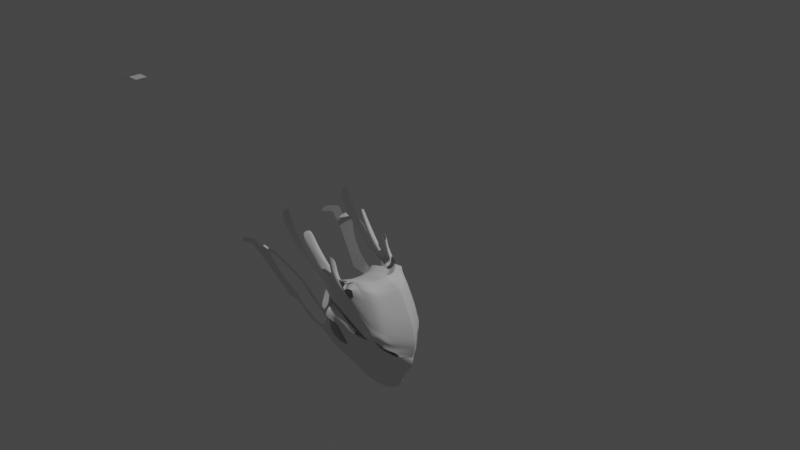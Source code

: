 # Source: untitled.blend  (saved by Blender 3.5.10; exported with 4.5.12 LTS)
import bpy
from mathutils import Matrix  # noqa: F401  (used for matrix-valued properties, if any)

bpy.ops.wm.read_factory_settings(use_empty=True)
scene = bpy.context.scene
scene.name = 'Scene'

# ---- collections
col_collection = bpy.data.collections.new('Collection'); scene.collection.children.link(col_collection)

# ---- world
world_world = bpy.data.worlds.new('World'); scene.world = world_world
world_world.use_nodes = True; world_world.node_tree.nodes.clear()
_N = world_world.node_tree.nodes; _L = world_world.node_tree.links
n0 = _N.new('ShaderNodeOutputWorld'); n0.name = 'World Output'; n0.location = (300, 300)
n1 = _N.new('ShaderNodeBackground'); n1.name = 'Background'; n1.location = (10, 300)
n1.inputs[0].default_value = (0.05088, 0.05088, 0.05088, 1.0)
_L.new(n1.outputs[0], n0.inputs[0])
n0.is_active_output = True
world_world.color = (0.05088, 0.05088, 0.05088)
world_world.use_sun_shadow = False
world_world.sun_shadow_jitter_overblur = 0.0

# ---- cameras
cam_camera = bpy.data.cameras.new('Camera')
cam_camera.clip_end = 100.0
cam_camera.ortho_scale = 7.314

# ---- lights
light_light = bpy.data.lights.new('Light', 'POINT')
light_light.transmission_factor = 0.0
light_light.energy = 1000.0
light_light.shadow_soft_size = 0.1
light_light.shadow_maximum_resolution = 0.006
light_light.use_absolute_resolution = True

# ---- meshes
me_plane = bpy.data.meshes.new('Plane')
me_plane.from_pydata([(-0.001659, 0.1057, -2.02), (0.02034, 0.1096, -1.885), (-0.09658, 0.2128, -1.926), (-0.0685, 0.2163, -1.825), (-0.2034, 0.308, -1.812), (-0.1467, 0.2973, -1.74), (-0.5749, 0.3411, -1.473), (-0.2097, 0.3225, -1.676), (-0.277, 0.3421, -1.701), (-0.2506, 0.3411, -1.61), (-0.3164, 0.3653, -1.657), (-0.2935, 0.3738, -1.555), (-0.349, 0.3904, -1.631), (-0.3237, 0.3909, -1.527), (-0.3975, 0.4165, -1.597), (-0.3624, 0.4106, -1.498), (-0.4378, 0.4349, -1.547), (-0.4258, 0.4349, -1.466), (-0.5003, 0.4502, -1.507), (-0.4628, 0.452, -1.443), (0.02982, 0.0, -2.005), (0.09356, 0.0, -1.888), (-0.5537, 0.4502, -1.472), (-0.5161, 0.452, -1.408), (-0.5975, 0.4502, -1.444), (-0.5816, 0.452, -1.373), (-0.6422, 0.4502, -1.426), (-0.6263, 0.452, -1.354), (-0.6846, 0.4503, -1.41), (-0.6708, 0.4519, -1.347), (-0.7291, 0.4505, -1.391), (-0.7194, 0.4517, -1.347), (-0.7782, 0.4506, -1.382), (-0.7695, 0.4516, -1.342), (-0.8332, 0.4506, -1.369), (-0.8244, 0.4516, -1.33), (-0.8921, 0.4503, -1.361), (-0.8781, 0.4519, -1.298), (-0.9615, 0.492, -1.227), (-0.9454, 0.5106, -1.157), (-1.016, 0.4846, -1.217), (-0.9956, 0.5079, -1.128), (-1.052, 0.4658, -1.218), (-1.024, 0.4978, -1.096), (-1.106, 0.4671, -1.211), (-1.083, 0.5074, -1.057), (-1.184, 0.4683, -1.204), (-1.147, 0.5187, -1.011), (-1.215, 0.4692, -1.2), (-1.174, 0.5234, -0.9908), (-1.256, 0.4796, -1.156), (-1.215, 0.5332, -0.9491), (-1.299, 0.4912, -1.106), (-1.254, 0.5421, -0.911), (-1.35, 0.505, -1.047), (-1.288, 0.5521, -0.8686), (-1.39, 0.5162, -0.9981), (-1.33, 0.5695, -0.7956), (-1.457, 0.5303, -0.9377), (-1.358, 0.5843, -0.7323), (-1.531, 0.5521, -0.8448), (-1.368, 0.5987, -0.6706), (-1.232, 0.4706, -1.194), (-1.189, 0.5271, -0.975), (-1.609, 0.5676, -0.7786), (-1.452, 0.6145, -0.6033), (0.08005, 0.124, -1.685), (-0.3492, 0.4162, -1.458), (-0.4142, 0.4349, -1.444), (-0.4502, 0.452, -1.417), (-0.4974, 0.452, -1.383), (-0.5557, 0.452, -1.332), (-0.6031, 0.452, -1.316), (-0.6467, 0.4519, -1.317), (-0.5688, 0.4452, -1.255), (-0.63, 0.4423, -1.259), (-0.5769, 0.4507, -1.211), (-0.6534, 0.4461, -1.223), (-0.5832, 0.4546, -1.179), (-0.6766, 0.4489, -1.195), (0.1195, 0.0, -1.838), (-0.6383, 0.458, -1.138), (-0.7317, 0.4523, -1.154), (0.02862, 0.1111, -1.835), (-0.7172, 0.5419, -0.9561), (-0.8105, 0.5327, -0.9705), (-0.2935, 0.3736, -1.504), (-0.7861, 0.545, -0.8756), (-0.8481, 0.5392, -0.8998), (-0.8768, 0.5596, -0.8132), (-0.9388, 0.5539, -0.8374), (-1.001, 0.5772, -0.738), (-1.063, 0.5715, -0.7622), (-1.101, 0.5875, -0.6942), (-1.163, 0.5817, -0.7183), (-1.201, 0.5975, -0.6513), (-1.263, 0.5918, -0.6755), (-1.316, 0.6041, -0.6232), (-1.346, 0.5937, -0.6672), (-1.367, 0.6031, -0.6275), (-1.583, 0.4817, -0.7259), (0.009433, 0.1076, -1.952), (-0.07996, 0.2145, -1.874), (-0.1683, 0.2988, -1.794), (-0.225, 0.3252, -1.721), (-0.2643, 0.3447, -1.659), (-0.3054, 0.3673, -1.609), (-0.3368, 0.3906, -1.581), (-0.3806, 0.4137, -1.549), (-0.432, 0.4349, -1.508), (-0.4822, 0.4511, -1.476), (0.06518, 0.0, -1.954), (-0.5356, 0.4511, -1.441), (-0.5898, 0.4511, -1.41), (-0.6345, 0.4511, -1.391), (-0.678, 0.4511, -1.38), (-0.7244, 0.4511, -1.37), (-0.774, 0.4511, -1.363), (-0.829, 0.4511, -1.35), (-0.8854, 0.4511, -1.331), (-0.9537, 0.501, -1.193), (-1.006, 0.4958, -1.175), (-1.038, 0.4812, -1.16), (-1.094, 0.4865, -1.137), (-1.166, 0.4926, -1.111), (-1.195, 0.4953, -1.099), (-1.236, 0.5054, -1.056), (-1.277, 0.5157, -1.012), (-1.32, 0.5276, -0.9612), (-1.361, 0.5418, -0.9006), (-1.409, 0.5563, -0.8388), (-1.453, 0.5745, -0.7609), (-1.211, 0.4978, -1.088), (-1.533, 0.5902, -0.6942), (-1.678, 0.5783, -0.7324), (-1.59, 0.6042, -0.6349), (-1.735, 0.5849, -0.704), (-1.651, 0.61, -0.6101), (-1.815, 0.5794, -0.7273), (-1.736, 0.6051, -0.6313), (-1.86, 0.5746, -0.7481), (-1.81, 0.5986, -0.6591), (-1.906, 0.5767, -0.7389), (-1.891, 0.5863, -0.7113), (-1.691, 0.5834, -0.7105), (-1.706, 0.5857, -0.7006), (-1.633, 0.611, -0.6062), (-1.607, 0.6081, -0.6185), (-1.895, 0.5745, -0.7482), (-1.836, 0.5956, -0.6717), (0.05424, 0.1134, -1.754), (-0.05176, 0.2202, -1.694), (-0.1388, 0.2989, -1.616), (-0.2097, 0.3264, -1.547), (-0.2506, 0.3482, -1.484), (-0.2929, 0.3789, -1.427), (-0.3237, 0.3947, -1.398), (0.1579, 0.0, -1.763), (-0.2506, 0.344, -1.559), (-0.0579, 0.2179, -1.768), (-0.323, 0.3924, -1.464), (-0.1423, 0.3029, -1.689), (-0.2097, 0.3241, -1.624), (-0.04955, 0.2299, -1.63), (-0.1371, 0.3062, -1.554), (-0.1991, 0.3306, -1.487), (-0.2405, 0.3496, -1.426), (-0.2935, 0.3715, -1.373), (-0.3215, 0.3867, -1.331), (0.2073, 0.0, -1.695), (0.1013, 0.1259, -1.622), (-0.01538, 0.2311, -1.566), (-0.1437, 0.2507, -1.452), (0.2525, 0.0, -1.635), (0.1619, 0.1224, -1.554), (0.05996, 0.208, -1.51), (0.2553, 0.0, -1.574), (-0.09602, 0.2907, -1.519), (-0.1495, 0.3201, -1.468), (-0.1433, 0.3322, -1.408), (-0.1913, 0.3592, -1.356), (-0.02053, 0.2671, -1.474), (-0.06797, 0.2964, -1.438), (0.1856, 0.1124, -1.527), (0.1009, 0.2038, -1.466), (-0.04809, 0.3265, -1.275), (0.03294, 0.2629, -1.406), (-0.01565, 0.2864, -1.345), (0.2456, 0.0, -1.535), (0.1703, 0.1255, -1.494), (0.2605, 0.0, -1.495), (0.1528, 0.1567, -1.452), (0.2694, 0.0, -1.456), (0.1457, 0.1567, -1.404), (0.2793, 0.0, -1.411), (0.09384, 0.2239, -1.416), (0.09983, 0.2142, -1.373), (0.06273, 0.253, -1.392), (0.07178, 0.2522, -1.34), (0.02809, 0.2677, -1.364), (0.04689, 0.2706, -1.32), (-0.004356, 0.2869, -1.336), (0.02814, 0.2812, -1.307), (-0.02076, 0.2947, -1.321), (0.002376, 0.2937, -1.285), (-0.016, 0.316, -1.271), (-0.23, 0.3492, -1.291), (-0.3939, 0.4151, -1.351), (-0.3895, 0.4128, -1.374), (-0.3917, 0.407, -1.289), (-0.2866, 0.3688, -1.249), (-0.4706, 0.4071, -1.267), (-0.4679, 0.4057, -1.281), (-0.4698, 0.4223, -1.225), (-0.3431, 0.3893, -1.196), (-0.5226, 0.4515, -1.214), (-0.5199, 0.4501, -1.228), (-0.5213, 0.4466, -1.177), (-0.5183, 0.3714, -1.098), (-0.5746, 0.4878, -1.168), (-0.5719, 0.4864, -1.182), (-0.5733, 0.4829, -1.131), (-0.5694, 0.3915, -1.057), (0.006653, 0.2716, -1.424), (0.0803, 0.2125, -1.473), (-0.04153, 0.295, -1.381), (0.1727, 0.121, -1.526), (-0.09107, 0.3352, -1.33), (0.2505, 0.0, -1.549), (-0.1276, 0.3456, -1.327), (-0.2694, 0.3863, -1.304), (-0.3404, 0.4067, -1.272), (-0.399, 0.4176, -1.205), (-0.5184, 0.4279, -1.127), (-0.5698, 0.4554, -1.084), (-0.9284, 0.4816, -1.286), (-0.9133, 0.4921, -1.219), (-0.9211, 0.4867, -1.254), (0.1581, 0.1567, -1.302), (0.2803, 1.439e-08, -1.304), (0.1575, 0.1567, -1.357), (0.2849, 6.471e-09, -1.363), (0.1487, 0.1567, -1.24), (0.2642, 2.68e-08, -1.225), (0.1246, 0.1567, -1.156), (0.2325, 3.725e-08, -1.111), (0.09342, 0.1461, -1.059), (0.1809, 0.0, -1.008), (0.05051, 0.1461, -0.9822), (0.138, 0.0, -0.9305), (0.002911, 0.1461, -0.8971), (0.07405, 0.0, -0.8246), (-0.04858, 0.1461, -0.8285), (0.02256, 0.0, -0.7559), (-0.1122, 0.1584, -0.816), (-0.06861, 0.0, -0.7688), (-0.1608, 0.1603, -0.7855), (-0.1183, 0.0, -0.7483), (-0.1906, 0.1536, -0.7404), (-0.153, 0.0, -0.698), (0.1039, 0.2225, -1.284), (0.09431, 0.2228, -1.224), (0.07002, 0.219, -1.139), (0.03887, 0.2085, -1.042), (-0.004037, 0.2085, -0.9651), (-0.05164, 0.2085, -0.88), (-0.1031, 0.2085, -0.8114), (0.05879, 0.2804, -1.254), (0.04127, 0.2734, -1.213), (0.02033, 0.2738, -1.134), (-0.00922, 0.2625, -1.045), (-0.05458, 0.2631, -0.9642), (-0.09769, 0.2636, -0.8866), (-0.15, 0.2627, -0.8165), (-0.02974, 0.321, -1.238), (-0.04342, 0.3151, -1.184), (-0.06345, 0.3136, -1.114), (-0.0946, 0.303, -1.018), (-0.1375, 0.303, -0.9406), (-0.1851, 0.303, -0.8556), (-0.2329, 0.3004, -0.7992), (0.1136, 0.2272, -1.33), (0.06227, 0.2762, -1.297), (-0.01615, 0.3152, -1.258), (-0.4626, 0.4044, -0.8066), (-0.4069, 0.3628, -0.813), (-0.4027, 0.3307, -0.7695), (-0.2955, 0.3697, -0.9044), (-0.277, 0.358, -0.8895), (-0.2784, 0.358, -0.8496), (-0.2905, 0.3553, -0.8059), (-0.5193, 0.4044, -0.7216), (-0.4827, 0.3976, -0.8503), (-0.08597, 0.3379, -1.283), (-0.5163, 0.4126, -0.8615), (-0.09027, 0.336, -1.331), (-0.5903, 0.4126, -0.9839), (-0.165, 0.3138, -0.9306), (-0.1929, 0.3248, -0.9203), (-0.2208, 0.3358, -0.9101), (-0.2487, 0.3468, -0.8999), (-0.2595, 0.3468, -0.8508), (-0.2408, 0.3358, -0.852), (-0.2222, 0.3248, -0.8532), (-0.2035, 0.3138, -0.8544), (-0.1208, 0.3273, -1.068), (-0.1791, 0.3413, -1.021), (-0.2374, 0.3553, -0.9743), (-0.2956, 0.3693, -0.9275), (-0.2547, 0.3562, -0.9274), (-0.2145, 0.3428, -0.9501), (-0.1743, 0.3295, -0.9728), (-0.1342, 0.3162, -0.9955), (-0.1152, 0.3361, -1.154), (-0.202, 0.3514, -1.069), (-0.2889, 0.3667, -0.9833), (-0.3757, 0.382, -0.898), (-0.3181, 0.374, -0.9062), (-0.2591, 0.361, -0.9856), (-0.1868, 0.3457, -1.052), (-0.1146, 0.3303, -1.119), (-0.2788, 0.3442, -0.8045), (-0.2672, 0.3332, -0.8032), (-0.2557, 0.3222, -0.8019), (-0.2442, 0.3112, -0.8005), (-0.1371, 0.3376, -1.189), (-0.2232, 0.3525, -1.105), (-0.3093, 0.3675, -1.02), (-0.3953, 0.3824, -0.936), (-0.1707, 0.3526, -1.2), (-0.2568, 0.3675, -1.116), (-0.3429, 0.3825, -1.031), (-0.4289, 0.3974, -0.9471), (-0.1888, 0.351, -1.262), (-0.2888, 0.3664, -1.193), (-0.3888, 0.3817, -1.124), (-0.4888, 0.397, -1.054), (-0.4614, 0.3537, -0.7663), (-0.5394, 0.3976, -0.7652), (-0.5712, 0.412, -0.7746), (-0.647, 0.4126, -0.8989), (-0.6427, 0.4133, -0.7572), (-0.7151, 0.4126, -0.8686), (-0.7021, 0.4126, -0.7446), (-0.771, 0.4126, -0.858), (-0.7585, 0.4125, -0.7157), (-0.8255, 0.4126, -0.8263), (-0.8194, 0.4109, -0.6927), (-0.8739, 0.4126, -0.8005), (-0.8625, 0.4126, -0.6635), (-0.9231, 0.4126, -0.7637), (-0.903, 0.4126, -0.6354), (-0.9709, 0.4126, -0.7309), (-0.945, 0.4126, -0.6007), (-1.013, 0.4126, -0.6962), (-0.9798, 0.4126, -0.5681), (-1.054, 0.4126, -0.6722), (-1.023, 0.4126, -0.5311), (-1.107, 0.4126, -0.6314), (-1.08, 0.4126, -0.4673), (-1.168, 0.4126, -0.5713), (-1.132, 0.4126, -0.4001), (-1.219, 0.4126, -0.5041), (-1.167, 0.4126, -0.3337), (-1.268, 0.4126, -0.4532), (-1.206, 0.4126, -0.2662), (-1.31, 0.4126, -0.3894), (-1.231, 0.4126, -0.2049), (-1.335, 0.4126, -0.3281), (-1.258, 0.4126, -0.152), (-1.367, 0.4126, -0.2708), (-0.5602, 0.4044, -0.6596), (-0.5023, 0.3537, -0.7043), (-0.5802, 0.3976, -0.7032), (-0.5799, 0.4044, -0.6012), (-0.522, 0.3537, -0.6459), (-0.5999, 0.3976, -0.6449), (-0.598, 0.4046, -0.5417), (-0.5342, 0.3533, -0.5904), (-0.6199, 0.3978, -0.5893), (-0.6116, 0.4049, -0.508), (-0.5411, 0.3611, -0.5648), (-0.6363, 0.398, -0.5612), (-0.6331, 0.3678, -0.6909), (-0.6821, 0.4132, -0.7287), (-0.6883, 0.3684, -0.6376), (-0.7601, 0.4174, -0.6695), (-0.7736, 0.394, -0.5625), (-0.8409, 0.4239, -0.5861), (-0.8903, 0.3948, -0.4218), (-0.9445, 0.4395, -0.4516), (-0.9392, 0.3828, -0.3325), (-1.01, 0.4481, -0.3416), (-0.6817, 0.4068, -0.75), (-0.7592, 0.4097, -0.6901), (-0.8394, 0.4144, -0.6059), (-0.9418, 0.4271, -0.4702), (-1.006, 0.4334, -0.3595), (-0.6711, 0.3656, -0.7443), (-0.7487, 0.3685, -0.6844), (-0.8288, 0.3732, -0.6002), (-0.9313, 0.386, -0.4645), (-0.9959, 0.3923, -0.3538), (-0.6635, 0.3352, -0.7405), (-0.741, 0.3381, -0.6806), (-0.8212, 0.3428, -0.5964), (-0.9236, 0.3556, -0.4607), (-0.9882, 0.3619, -0.35), (-0.624, 0.3227, -0.7156), (-0.7015, 0.3256, -0.6558), (-0.7816, 0.3303, -0.5716), (-0.8841, 0.343, -0.4359), (-0.9487, 0.3493, -0.3251), (-0.6103, 0.3423, -0.6974), (-0.6878, 0.3452, -0.6376), (-0.768, 0.3499, -0.5533), (-0.8704, 0.3626, -0.4176), (-0.935, 0.3689, -0.3069), (-0.5134, 0.373, -0.7616), (-0.5543, 0.373, -0.6996), (-0.574, 0.373, -0.6413), (-0.594, 0.3732, -0.5857), (-0.6104, 0.3735, -0.5576), (-0.4779, 0.355, -0.7638), (-0.5188, 0.355, -0.7018), (-0.5385, 0.355, -0.6434), (-0.5585, 0.3552, -0.5878), (-0.5749, 0.3555, -0.5597), (0.1533, 0.1567, -1.27), (0.272, 2.08e-08, -1.263), (0.09893, 0.2226, -1.253), (0.04974, 0.2768, -1.233), (-0.0368, 0.318, -1.21), (-0.4287, 0.3851, -0.7995), (-0.4854, 0.3851, -0.7144), (-0.1149, 0.3331, -1.136), (-0.1942, 0.3484, -1.06), (-0.2735, 0.3638, -0.9845), (-0.3463, 0.3809, -0.874), (-0.5262, 0.3851, -0.6524), (-0.5459, 0.3851, -0.5941), (-0.561, 0.385, -0.5366), (-0.5702, 0.3848, -0.5059), (-0.1646, 0.233, -0.7871), (-0.2114, 0.2872, -0.7922), (-0.2122, 0.2368, -0.7553), (-0.259, 0.291, -0.7604), (-0.2432, 0.2235, -0.7211), (-0.2901, 0.2777, -0.7262), (1.13, -0.2561, -2.473), (-0.2648, 0.2987, -0.7709), (-0.2973, 0.2815, -0.7361), (-0.2614, 0.3038, -0.7769), (-0.3075, 0.3667, -0.7942), (-0.2982, 0.3539, -0.7907), (-0.2889, 0.3413, -0.7872), (-0.2797, 0.3288, -0.7838), (-0.2705, 0.3162, -0.7803), (-0.3082, 0.304, -0.7556), (-0.3205, 0.3715, -0.7965), (-0.318, 0.3578, -0.7882), (-0.3156, 0.3443, -0.78), (-0.3131, 0.3308, -0.7718), (-0.3106, 0.3173, -0.7636), (-0.3368, 0.304, -0.754), (-0.3399, 0.3708, -0.7977), (-0.3393, 0.3573, -0.7888), (-0.3386, 0.3439, -0.7801), (-0.338, 0.3305, -0.7714), (-0.3374, 0.3171, -0.7626), (-0.3554, 0.3136, -0.7607), (-0.3629, 0.3732, -0.8089), (-0.3662, 0.3623, -0.8003), (-0.3635, 0.3501, -0.7904), (-0.3608, 0.3379, -0.7804), (-0.3581, 0.3257, -0.7705), (-0.375, 0.325, -0.7707), (-0.4079, 0.3392, -0.7915), (-0.3696, 0.3772, -0.8178), (-0.3735, 0.3603, -0.8028), (-0.374, 0.3485, -0.7921), (-0.3745, 0.3367, -0.7813), (-0.3847, 0.3311, -0.7869), (-0.4074, 0.351, -0.8022), (-0.3827, 0.3782, -0.8298), (-0.3832, 0.3664, -0.819), (-0.3837, 0.3545, -0.8083), (-0.3842, 0.3427, -0.7975), (-0.3898, 0.3297, -0.7778), (-0.408, 0.3739, -0.8208), (-0.3936, 0.3736, -0.832), (-0.3941, 0.3617, -0.8213), (-0.3946, 0.3499, -0.8105), (-0.3951, 0.3381, -0.7998), (-0.4197, 0.3599, -0.8022), (-0.4155, 0.3279, -0.7587), (-0.4207, 0.3363, -0.7807), (-0.4202, 0.3481, -0.7914), (-0.4192, 0.3717, -0.8129), (-0.2205, 0.1319, -0.7726), (-0.183, 0.0, -0.7301), (-0.2732, 0.2017, -0.7532), (-0.32, 0.2559, -0.7583), (-0.2575, 0.1021, -0.8208), (-0.2199, 0.0, -0.7783), (-0.3101, 0.172, -0.8014), (-0.3569, 0.2262, -0.8065), (-0.3146, 0.1123, -0.817), (-0.277, 0.0, -0.7745), (-0.3672, 0.1822, -0.7976), (-0.4142, 0.229, -0.8024), (-0.4206, 0.1113, -0.8254), (-0.3856, 0.0, -0.804), (-0.4479, 0.1785, -0.8111), (-0.4994, 0.2418, -0.8235), (-0.532, 0.1129, -0.8522), (-0.497, 0.0, -0.8308), (-0.5593, 0.1801, -0.8379), (-0.6108, 0.2434, -0.8503), (-0.6163, 0.1277, -0.8994), (-0.5816, 0.0, -0.8803), (-0.6436, 0.1949, -0.8851), (-0.695, 0.2582, -0.8975), (-0.6691, 0.1621, -0.9561), (-0.6357, 0.0, -0.953), (-0.6963, 0.2293, -0.9418), (-0.7478, 0.2927, -0.9542), (-0.7064, 0.1833, -1.011), (-0.6724, 0.0, -1.021), (-0.7336, 0.2505, -0.9962), (-0.7851, 0.3139, -1.009), (-0.7113, 0.1995, -1.093), (-0.6755, 0.0, -1.109), (-0.7386, 0.2667, -1.079), (-0.79, 0.33, -1.091), (-0.7118, 0.2477, -1.209), (-0.6937, 0.0, -1.218), (-0.739, 0.3149, -1.195), (-0.7905, 0.3782, -1.207), (-0.6899, 0.2197, -1.273), (-0.6527, 0.0, -1.278), (-0.7172, 0.2869, -1.259), (-0.7687, 0.3503, -1.271), (-0.6476, 0.2417, -1.348), (-0.5893, 0.0, -1.359), (-0.6749, 0.3089, -1.334), (-0.7264, 0.3723, -1.346), (-0.5949, 0.275, -1.451), (-0.5506, 0.0, -1.462), (-0.6222, 0.3422, -1.437), (-0.6622, 0.4155, -1.444), (-0.4993, 0.2728, -1.525), (-0.4419, 0.0, -1.554), (-0.5265, 0.34, -1.511), (-0.5755, 0.4489, -1.501), (-0.3965, 0.2399, -1.586), (-0.3454, 0.0, -1.61), (-0.4238, 0.3071, -1.571), (-0.4586, 0.4244, -1.561), (-0.2411, 0.1878, -1.751), (-0.2093, 0.0, -1.755), (-0.2645, 0.2454, -1.739), (-0.2682, 0.3222, -1.74), (-0.1621, 0.1971, -1.859), (-0.1301, 0.0, -1.85), (-0.1855, 0.2547, -1.847), (-0.5476, 0.2739, -1.488), (0.0164, 0.0, -2.014), (-0.01168, 0.08656, -2.027), (-0.4533, 0.2581, -1.552), (-0.4806, 0.3253, -1.538), (-0.5232, 0.4379, -1.528), (-0.3988, 0.0, -1.579), (-0.3188, 0.2139, -1.668), (-0.3441, 0.2763, -1.655), (-0.3634, 0.3733, -1.65), (-0.2774, 0.0, -1.683), (-0.3143, 0.2647, -1.686), (-0.3278, 0.3541, -1.684), (-0.2897, 0.2041, -1.699), (-0.2519, 0.0, -1.71), (-0.2894, 0.2551, -1.713), (-0.298, 0.3382, -1.712), (-0.2654, 0.196, -1.725), (-0.2306, 0.0, -1.732), (-0.6251, 0.427, -1.475), (-0.4969, 0.0, -1.507), (-0.3271, 0.2782, -0.741), (-0.4262, 0.3107, -0.8021), (-0.4782, 0.33, -0.7974), (-0.4427, 0.312, -0.7996), (-0.4181, 0.2658, -0.7889), (-0.4951, 0.2996, -0.8053), (-0.4433, 0.2691, -0.793), (-0.4067, 0.2325, -0.8037), (-0.4838, 0.2663, -0.8201), (-0.4319, 0.2357, -0.8078)], [], [(101, 0, 2, 102), (102, 2, 4, 103), (103, 4, 104), (104, 4, 8, 105), (105, 8, 10, 106), (106, 10, 12, 107), (107, 12, 14, 108), (108, 14, 16, 109), (109, 16, 18, 110), (101, 1, 21, 111), (110, 18, 22, 112), (112, 22, 24, 113), (113, 24, 26, 114), (114, 26, 28, 115), (115, 28, 30, 116), (116, 30, 32, 117), (117, 32, 34, 118), (118, 34, 36, 119), (237, 235, 38, 120), (120, 38, 40, 121), (121, 40, 42, 122), (122, 42, 44, 123), (123, 44, 46, 124), (124, 46, 48, 125), (132, 62, 50, 126), (126, 50, 52, 127), (127, 52, 54, 128), (128, 54, 56, 129), (129, 56, 58, 130), (130, 58, 60, 131), (125, 48, 62, 132), (131, 60, 64, 133), (25, 27, 72, 71), (17, 19, 69, 68), (19, 23, 70, 69), (27, 29, 73, 72), (155, 156, 168, 167), (23, 25, 71, 70), (15, 17, 68, 67), (71, 72, 73, 75, 74), (74, 75, 77, 76), (76, 77, 79, 78), (78, 79, 82, 81), (81, 82, 85, 84), (84, 85, 88, 87), (87, 88, 90, 89), (89, 90, 92, 91), (91, 92, 94, 93), (93, 94, 96, 95), (95, 96, 98, 97), (99, 61, 65, 100), (61, 131, 133, 65), (61, 99, 97, 98), (49, 125, 132, 63), (59, 130, 131, 61), (57, 129, 130, 59), (55, 128, 129, 57), (53, 127, 128, 55), (51, 126, 127, 53), (63, 132, 126, 51), (47, 124, 125, 49), (45, 123, 124, 47), (43, 122, 123, 45), (41, 121, 122, 43), (39, 120, 121, 41), (236, 237, 120, 39), (35, 118, 119, 37), (33, 117, 118, 35), (31, 116, 117, 33), (29, 115, 116, 31), (27, 114, 115, 29), (25, 113, 114, 27), (23, 112, 113, 25), (19, 110, 112, 23), (0, 101, 111, 20), (17, 109, 110, 19), (15, 108, 109, 17), (13, 107, 108, 15), (11, 106, 107, 13), (9, 105, 106, 11), (7, 104, 105, 9), (5, 103, 104, 7), (3, 102, 103, 5), (1, 101, 102, 3), (133, 64, 134, 135), (146, 145, 136, 137), (137, 136, 138, 139), (139, 138, 140, 141), (149, 148, 142, 143), (135, 134, 144, 147), (147, 144, 145, 146), (141, 140, 148, 149), (80, 83, 150, 157), (158, 86, 155, 154), (83, 159, 151, 150), (86, 160, 156, 155), (159, 161, 152, 151), (162, 158, 154, 153), (161, 162, 153, 152), (5, 7, 162, 161), (7, 9, 158, 162), (3, 5, 161, 159), (11, 13, 160, 86), (1, 3, 159, 83), (9, 11, 86, 158), (21, 1, 83, 80), (153, 154, 166, 165), (67, 160, 13, 15), (151, 152, 164, 163), (157, 150, 66, 169), (154, 155, 167, 166), (152, 153, 165, 164), (150, 151, 163, 66), (169, 66, 170, 173), (163, 164, 172, 171), (66, 163, 171, 170), (173, 170, 174, 176), (170, 171, 175, 174), (177, 164, 163, 171), (165, 178, 177, 164), (166, 179, 178, 165), (180, 179, 166, 167), (167, 168, 180), (175, 171, 177, 181), (178, 182, 181, 177), (179, 182, 178), (224, 223, 186, 184), (223, 225, 187, 186), (226, 224, 184, 183), (225, 227, 185, 187), (228, 226, 183, 188), (188, 183, 189, 190), (190, 189, 191, 192), (192, 191, 193, 194), (193, 191, 195, 196), (196, 195, 197, 198), (198, 197, 199, 200), (200, 199, 201, 202), (202, 201, 203, 204), (204, 203, 185, 205), (229, 227, 179, 180), (230, 229, 180, 168), (230, 168, 209, 231), (168, 156, 207, 209), (156, 160, 208, 207), (231, 209, 213, 232), (209, 207, 211, 213), (207, 208, 212, 211), (232, 213, 217, 233), (213, 211, 215, 217), (211, 212, 216, 215), (233, 217, 221, 234), (217, 215, 219, 221), (215, 216, 220, 219), (218, 233, 234, 222), (214, 232, 233, 218), (210, 231, 232, 214), (206, 230, 231, 210), (205, 185, 274, 283), (176, 174, 226, 228), (182, 179, 227, 225), (174, 175, 224, 226), (181, 182, 225, 223), (175, 181, 223, 224), (37, 119, 237, 236), (119, 36, 235, 237), (241, 240, 238, 239), (194, 193, 240, 241), (429, 428, 242, 243), (243, 242, 244, 245), (245, 244, 246, 247), (247, 246, 248, 249), (249, 248, 250, 251), (251, 250, 252, 253), (253, 252, 254, 255), (255, 254, 256, 257), (257, 256, 258, 259), (246, 244, 262, 263), (252, 250, 265, 266), (428, 238, 260, 430), (248, 246, 263, 264), (244, 242, 261, 262), (250, 248, 264, 265), (263, 262, 269, 270), (430, 260, 267, 431), (266, 265, 272, 273), (264, 263, 270, 271), (262, 261, 268, 269), (265, 264, 271, 272), (431, 267, 274, 432), (273, 272, 279, 280), (271, 270, 277, 278), (269, 268, 275, 276), (272, 271, 278, 279), (270, 269, 276, 277), (281, 260, 238, 240), (196, 281, 240, 193), (267, 260, 281, 282), (198, 200, 282, 281, 196), (282, 200, 202, 204, 205, 283), (274, 267, 282, 283), (301, 300, 288, 289), (309, 308, 317, 287), (438, 316, 284, 433), (321, 301, 289, 290), (300, 309, 287, 288), (491, 490, 489, 285), (313, 274, 185, 325), (325, 185, 293, 329), (329, 293, 295, 333), (294, 332, 336, 296), (332, 331, 335, 336), (331, 330, 334, 335), (330, 329, 333, 334), (292, 328, 332, 294), (328, 327, 331, 332), (327, 326, 330, 331), (326, 325, 329, 330), (284, 316, 328, 292), (316, 315, 327, 328), (315, 314, 326, 327), (314, 313, 325, 326), (276, 275, 320, 305), (305, 320, 319, 306), (306, 319, 318, 307), (307, 318, 317, 308), (278, 277, 312, 297), (297, 312, 311, 298), (298, 311, 310, 299), (299, 310, 309, 300), (280, 279, 304, 324), (324, 304, 303, 323), (323, 303, 302, 322), (322, 302, 301, 321), (432, 274, 313, 435), (435, 313, 314, 436), (436, 314, 315, 437), (437, 315, 316, 438), (277, 276, 305, 312), (312, 305, 306, 311), (311, 306, 307, 310), (310, 307, 308, 309), (279, 278, 297, 304), (304, 297, 298, 303), (303, 298, 299, 302), (302, 299, 300, 301), (185, 295, 293), (187, 185, 203), (433, 284, 291, 434), (292, 294, 339, 338), (294, 296, 340, 339), (284, 292, 338, 291), (339, 340, 342, 341), (341, 342, 344, 343), (343, 344, 346, 345), (345, 346, 348, 347), (347, 348, 350, 349), (349, 350, 352, 351), (351, 352, 354, 353), (353, 354, 356, 355), (355, 356, 358, 357), (357, 358, 360, 359), (359, 360, 362, 361), (361, 362, 364, 363), (363, 364, 366, 365), (365, 366, 368, 367), (367, 368, 370, 369), (434, 291, 371, 439), (291, 338, 373, 371), (439, 371, 374, 440), (371, 373, 376, 374), (440, 374, 377, 441), (374, 376, 379, 377), (441, 377, 380, 442), (377, 379, 382, 380), (338, 339, 384, 383), (383, 384, 386, 385), (385, 386, 388, 387), (387, 388, 390, 389), (389, 390, 392, 391), (388, 386, 394, 395), (390, 388, 395, 396), (386, 384, 393, 394), (392, 390, 396, 397), (396, 395, 400, 401), (394, 393, 398, 399), (397, 396, 401, 402), (395, 394, 399, 400), (401, 400, 405, 406), (399, 398, 403, 404), (402, 401, 406, 407), (400, 399, 404, 405), (405, 404, 409, 410), (406, 405, 410, 411), (404, 403, 408, 409), (407, 406, 411, 412), (412, 411, 416, 417), (410, 409, 414, 415), (411, 410, 415, 416), (409, 408, 413, 414), (382, 379, 421, 422), (373, 338, 418, 419), (376, 373, 419, 420), (379, 376, 420, 421), (422, 421, 426, 427), (420, 419, 424, 425), (421, 420, 425, 426), (419, 418, 423, 424), (378, 441, 442, 381), (375, 440, 441, 378), (372, 439, 440, 375), (337, 434, 439, 372), (492, 491, 285, 483), (318, 437, 438, 317), (319, 436, 437, 318), (320, 435, 436, 319), (275, 432, 435, 320), (286, 477, 496, 495), (268, 431, 432, 275), (261, 430, 431, 268), (242, 428, 430, 261), (239, 238, 428, 429), (266, 273, 444, 443), (252, 266, 443, 254), (443, 444, 446, 445), (254, 443, 445, 256), (445, 446, 448, 447), (256, 445, 447, 258), (273, 280, 444), (446, 444, 280, 450), (448, 446, 450, 451), (323, 322, 455, 456), (321, 290, 453, 454), (324, 323, 456, 457), (322, 321, 454, 455), (280, 324, 457, 452), (457, 456, 462, 463), (455, 454, 460, 461), (452, 457, 463, 458), (456, 455, 461, 462), (454, 453, 459, 460), (463, 462, 468, 469), (461, 460, 466, 467), (458, 463, 469, 464), (462, 461, 467, 468), (460, 459, 465, 466), (469, 468, 474, 475), (467, 466, 472, 473), (464, 469, 475, 470), (468, 467, 473, 474), (466, 465, 471, 472), (475, 474, 480, 481), (473, 472, 478, 479), (470, 475, 481, 476), (474, 473, 479, 480), (472, 471, 478), (481, 480, 486, 487), (479, 478, 484, 485), (476, 481, 487, 482), (480, 479, 485, 486), (488, 493, 477, 286), (487, 486, 492, 493), (485, 484, 490, 491), (482, 487, 493, 488), (486, 485, 491, 492), (493, 492, 483, 477), (285, 489, 498, 494), (483, 285, 494, 497), (477, 483, 497, 496), (258, 447, 501, 499), (447, 448, 502, 501), (259, 258, 499, 500), (499, 501, 505, 503), (501, 502, 506, 505), (500, 499, 503, 504), (503, 505, 509, 507), (505, 506, 510, 509), (504, 503, 507, 508), (507, 509, 513, 511), (509, 510, 514, 513), (508, 507, 511, 512), (511, 513, 517, 515), (513, 514, 518, 517), (512, 511, 515, 516), (515, 517, 521, 519), (517, 518, 522, 521), (516, 515, 519, 520), (519, 521, 525, 523), (521, 522, 526, 525), (520, 519, 523, 524), (523, 525, 529, 527), (525, 526, 530, 529), (524, 523, 527, 528), (527, 529, 533, 531), (529, 530, 534, 533), (528, 527, 531, 532), (531, 533, 537, 535), (533, 534, 538, 537), (532, 531, 535, 536), (535, 537, 541, 539), (537, 538, 542, 541), (536, 535, 539, 540), (539, 541, 545, 543), (541, 542, 546, 545), (540, 539, 543, 544), (543, 545, 549, 547), (545, 546, 550, 549), (544, 543, 547, 548), (566, 6, 553, 551), (6, 585, 554, 553), (586, 566, 551, 552), (569, 570, 557, 555), (570, 571, 558, 557), (572, 569, 555, 556), (583, 581, 561, 559), (581, 582, 562, 561), (584, 583, 559, 560), (559, 561, 565, 563), (561, 562, 4, 565), (560, 559, 563, 564), (563, 565, 568, 567), (565, 4, 568), (564, 563, 567), (20, 567, 568, 0), (552, 551, 569, 572), (553, 554, 571, 570), (551, 553, 570, 569), (556, 555, 573, 576), (557, 558, 575, 574), (555, 557, 574, 573), (576, 573, 579, 580), (574, 575, 578, 577), (573, 574, 577, 579), (580, 579, 583, 584), (577, 578, 582, 581), (579, 577, 581, 583), (0, 568, 4, 2), (8, 4, 562), (8, 562, 582, 10), (10, 582, 578, 575, 12), (12, 575, 558, 16, 14), (16, 558, 571, 18), (554, 22, 18, 571), (548, 547, 566, 586), (549, 550, 585, 6), (547, 549, 6, 566), (24, 585, 550, 26), (554, 585, 24, 22), (280, 452, 450), (450, 452, 458, 451), (451, 587, 502, 448), (464, 587, 451, 458), (381, 427, 426, 378), (378, 426, 425, 375), (375, 425, 424, 372), (372, 424, 423, 337), (337, 423, 590, 588), (423, 418, 589, 590), (588, 590, 593, 591), (590, 589, 592, 593), (591, 593, 596, 594), (593, 592, 595, 596), (595, 514, 510, 594), (385, 414, 413, 383), (387, 415, 414, 385), (389, 416, 415, 387), (391, 417, 416, 389), (392, 397, 402, 407, 412, 417, 391)])
_uv = me_plane.uv_layers.new(name='UVMap')
_uv.uv.foreach_set('vector', [1.0, 0.4815, 1.0, 0.0, 1.0, 0.0, 1.0, 0.4815, 1.0, 0.4815, 1.0, 0.0, 1.0, 0.0, 1.0, 0.4815, 1.0, 0.4815, 1.0, 0.0, 1.0, 0.4815, 1.0, 0.4815, 1.0, 0.0, 1.0, 0.0, 1.0, 0.4815, 1.0, 0.4815, 1.0, 0.0, 1.0, 0.0, 1.0, 0.4815, 1.0, 0.4815, 1.0, 0.0, 1.0, 0.0, 1.0, 0.4815, 1.0, 0.4815, 1.0, 0.0, 1.0, 0.0, 1.0, 0.4815, 1.0, 0.4815, 1.0, 0.0, 1.0, 0.0, 1.0, 0.4815, 1.0, 0.4815, 1.0, 0.0, 1.0, 0.0, 1.0, 0.4815, 1.0, 0.4815, 1.0, 1.0, 1.0, 1.0, 1.0, 0.4815, 1.0, 0.4815, 1.0, 0.0, 1.0, 0.0, 1.0, 0.4815, 1.0, 0.4815, 1.0, 0.0, 1.0, 0.0, 1.0, 0.4815, 1.0, 0.4815, 1.0, 0.0, 1.0, 0.0, 1.0, 0.4815, 1.0, 0.4815, 1.0, 0.0, 1.0, 0.0, 1.0, 0.4815, 1.0, 0.4815, 1.0, 0.0, 1.0, 0.0, 1.0, 0.4815, 1.0, 0.4815, 1.0, 0.0, 1.0, 0.0, 1.0, 0.4815, 1.0, 0.4815, 1.0, 0.0, 1.0, 0.0, 1.0, 0.4815, 1.0, 0.4815, 1.0, 0.0, 1.0, 0.0, 1.0, 0.4815, 1.0, 0.4815, 1.0, 0.0, 1.0, 0.0, 1.0, 0.4815, 1.0, 0.4815, 1.0, 0.0, 1.0, 0.0, 1.0, 0.4815, 1.0, 0.4815, 1.0, 0.0, 1.0, 0.0, 1.0, 0.4815, 1.0, 0.4815, 1.0, 0.0, 1.0, 0.0, 1.0, 0.4815, 1.0, 0.4815, 1.0, 0.0, 1.0, 0.0, 1.0, 0.4815, 1.0, 0.4815, 1.0, 0.0, 1.0, 0.0, 1.0, 0.4815, 1.0, 0.4815, 1.0, 0.0, 1.0, 0.0, 1.0, 0.4815, 1.0, 0.4815, 1.0, 0.0, 1.0, 0.0, 1.0, 0.4815, 1.0, 0.4815, 1.0, 0.0, 1.0, 0.0, 1.0, 0.4815, 1.0, 0.4815, 1.0, 0.0, 1.0, 0.0, 1.0, 0.4815, 1.0, 0.4815, 1.0, 0.0, 1.0, 0.0, 1.0, 0.4815, 1.0, 0.4815, 1.0, 0.0, 1.0, 0.0, 1.0, 0.4815, 1.0, 0.4815, 1.0, 0.0, 1.0, 0.0, 1.0, 0.4815, 1.0, 0.4815, 1.0, 0.0, 1.0, 0.0, 1.0, 0.4815, 1.0, 1.0, 1.0, 1.0, 1.0, 1.0, 1.0, 1.0, 1.0, 1.0, 1.0, 1.0, 1.0, 1.0, 1.0, 1.0, 1.0, 1.0, 1.0, 1.0, 1.0, 1.0, 1.0, 1.0, 1.0, 1.0, 1.0, 1.0, 1.0, 1.0, 1.0, 1.0, 1.0, 1.0, 1.0, 1.0, 1.0, 1.0, 1.0, 1.0, 1.0, 1.0, 1.0, 1.0, 1.0, 1.0, 1.0, 1.0, 1.0, 1.0, 1.0, 1.0, 1.0, 1.0, 1.0, 1.0, 1.0, 1.0, 1.0, 1.0, 1.0, 1.0, 1.0, 1.0, 1.0, 1.0, 1.0, 1.0, 1.0, 1.0, 1.0, 1.0, 1.0, 1.0, 1.0, 1.0, 1.0, 1.0, 1.0, 1.0, 1.0, 1.0, 1.0, 1.0, 1.0, 1.0, 1.0, 1.0, 1.0, 1.0, 1.0, 1.0, 1.0, 1.0, 1.0, 1.0, 1.0, 1.0, 1.0, 1.0, 1.0, 1.0, 1.0, 1.0, 1.0, 1.0, 1.0, 1.0, 1.0, 1.0, 1.0, 1.0, 1.0, 1.0, 1.0, 1.0, 1.0, 1.0, 1.0, 1.0, 1.0, 1.0, 1.0, 1.0, 1.0, 1.0, 1.0, 1.0, 1.0, 1.0, 1.0, 1.0, 1.0, 1.0, 1.0, 1.0, 1.0, 1.0, 1.0, 1.0, 1.0, 1.0, 1.0, 1.0, 1.0, 1.0, 0.0, 0.0, 0.0, 0.0, 1.0, 1.0, 0.0, 0.0, 1.0, 1.0, 1.0, 0.4815, 1.0, 0.4815, 1.0, 1.0, 0.0, 0.0, 0.0, 0.0, 1.0, 1.0, 1.0, 1.0, 1.0, 1.0, 1.0, 0.4815, 1.0, 0.4815, 1.0, 1.0, 1.0, 1.0, 1.0, 0.4815, 1.0, 0.4815, 1.0, 1.0, 1.0, 1.0, 1.0, 0.4815, 1.0, 0.4815, 1.0, 1.0, 1.0, 1.0, 1.0, 0.4815, 1.0, 0.4815, 1.0, 1.0, 1.0, 1.0, 1.0, 0.4815, 1.0, 0.4815, 1.0, 1.0, 1.0, 1.0, 1.0, 0.4815, 1.0, 0.4815, 1.0, 1.0, 1.0, 1.0, 1.0, 0.4815, 1.0, 0.4815, 1.0, 1.0, 1.0, 1.0, 1.0, 0.4815, 1.0, 0.4815, 1.0, 1.0, 1.0, 1.0, 1.0, 0.4815, 1.0, 0.4815, 1.0, 1.0, 1.0, 1.0, 1.0, 0.4815, 1.0, 0.4815, 1.0, 1.0, 1.0, 1.0, 1.0, 0.4815, 1.0, 0.4815, 1.0, 1.0, 1.0, 1.0, 1.0, 0.4815, 1.0, 0.4815, 1.0, 1.0, 1.0, 1.0, 1.0, 0.4815, 1.0, 0.4815, 1.0, 1.0, 1.0, 1.0, 1.0, 0.4815, 1.0, 0.4815, 1.0, 1.0, 1.0, 1.0, 1.0, 0.4815, 1.0, 0.4815, 1.0, 1.0, 1.0, 1.0, 1.0, 0.4815, 1.0, 0.4815, 1.0, 1.0, 1.0, 1.0, 1.0, 0.4815, 1.0, 0.4815, 1.0, 1.0, 1.0, 1.0, 1.0, 0.4815, 1.0, 0.4815, 1.0, 1.0, 1.0, 1.0, 1.0, 0.4815, 1.0, 0.4815, 1.0, 1.0, 1.0, 1.0, 1.0, 0.4815, 1.0, 0.4815, 1.0, 1.0, 1.0, 1.0, 1.0, 0.4815, 1.0, 0.4815, 1.0, 1.0, 1.0, 0.0, 1.0, 0.4815, 1.0, 0.4815, 1.0, 0.0, 1.0, 1.0, 1.0, 0.4815, 1.0, 0.4815, 1.0, 1.0, 1.0, 1.0, 1.0, 0.4815, 1.0, 0.4815, 1.0, 1.0, 1.0, 1.0, 1.0, 0.4815, 1.0, 0.4815, 1.0, 1.0, 1.0, 1.0, 1.0, 0.4815, 1.0, 0.4815, 1.0, 1.0, 1.0, 1.0, 1.0, 0.4815, 1.0, 0.4815, 1.0, 1.0, 1.0, 1.0, 1.0, 0.4815, 1.0, 0.4815, 1.0, 1.0, 1.0, 1.0, 1.0, 0.4815, 1.0, 0.4815, 1.0, 1.0, 1.0, 1.0, 1.0, 0.4815, 1.0, 0.4815, 1.0, 1.0, 1.0, 1.0, 1.0, 0.4815, 1.0, 0.4815, 1.0, 1.0, 1.0, 0.4815, 1.0, 0.0, 1.0, 0.0, 1.0, 0.4815, 1.0, 0.4815, 1.0, -9.863e-08, 1.0, 0.0, 1.0, 0.4815, 1.0, 0.4815, 1.0, 0.0, 1.0, 0.0, 1.0, 0.4815, 1.0, 0.4815, 1.0, 0.0, 1.0, 0.0, 1.0, 0.4815, 1.0, 0.4815, 1.0, 0.0, 1.0, 0.0, 1.0, 0.4815, 1.0, 0.4815, 1.0, 0.0, 1.0, -9.941e-08, 1.0, 0.4815, 1.0, 0.4815, 1.0, -9.941e-08, 1.0, -9.863e-08, 1.0, 0.4815, 1.0, 0.4815, 1.0, 0.0, 1.0, 0.0, 1.0, 0.4815, 1.0, 1.0, 1.0, 1.0, 1.0, 1.0, 1.0, 1.0, 1.0, 1.0, 1.0, 1.0, 1.0, 1.0, 1.0, 1.0, 1.0, 1.0, 1.0, 1.0, 1.0, 1.0, 1.0, 1.0, 1.0, 1.0, 1.0, 1.0, 1.0, 1.0, 1.0, 1.0, 1.0, 1.0, 1.0, 1.0, 1.0, 1.0, 1.0, 1.0, 1.0, 1.0, 1.0, 1.0, 1.0, 1.0, 1.0, 1.0, 1.0, 1.0, 1.0, 1.0, 1.0, 1.0, 1.0, 1.0, 1.0, 1.0, 1.0, 1.0, 1.0, 1.0, 1.0, 1.0, 1.0, 1.0, 1.0, 1.0, 1.0, 1.0, 1.0, 1.0, 1.0, 1.0, 1.0, 1.0, 1.0, 1.0, 1.0, 1.0, 1.0, 1.0, 1.0, 1.0, 1.0, 1.0, 1.0, 1.0, 1.0, 1.0, 1.0, 1.0, 1.0, 1.0, 1.0, 1.0, 1.0, 1.0, 1.0, 1.0, 1.0, 1.0, 1.0, 1.0, 1.0, 1.0, 1.0, 1.0, 1.0, 1.0, 1.0, 1.0, 1.0, 1.0, 1.0, 1.0, 1.0, 1.0, 1.0, 1.0, 1.0, 1.0, 1.0, 1.0, 1.0, 1.0, 1.0, 1.0, 1.0, 1.0, 1.0, 1.0, 1.0, 1.0, 1.0, 1.0, 1.0, 1.0, 1.0, 1.0, 1.0, 1.0, 1.0, 1.0, 1.0, 1.0, 1.0, 1.0, 1.0, 1.0, 1.0, 1.0, 1.0, 1.0, 1.0, 1.0, 1.0, 1.0, 1.0, 1.0, 1.0, 1.0, 1.0, 1.0, 1.0, 1.0, 1.0, 1.0, 1.0, 1.0, 1.0, 1.0, 1.0, 1.0, 1.0, 1.0, 1.0, 1.0, 1.0, 1.0, 1.0, 1.0, 1.0, 1.0, 1.0, 1.0, 1.0, 1.0, 1.0, 1.0, 1.0, 1.0, 1.0, 1.0, 1.0, 1.0, 1.0, 1.0, 1.0, 1.0, 1.0, 1.0, 1.0, 1.0, 1.0, 1.0, 1.0, 1.0, 0.0, 0.0, 0.0, 0.0, 0.0, 0.0, 0.0, 0.0, 1.0, 1.0, 0.0, 0.0, 0.0, 0.0, 0.0, 0.0, 1.0, 1.0, 0.0, 0.0, 0.0, 0.0, 1.0, 1.0, 0.0, 0.0, 0.0, 0.0, 1.0, 1.0, 1.0, 1.0, 1.0, 1.0, 1.0, 1.0, 0.0, 0.0, 1.0, 1.0, 0.0, 0.0, 0.0, 0.0, 0.0, 0.0, 0.0, 0.0, 0.0, 0.0, 0.0, 0.0, 0.0, 0.0, 0.0, 0.0, 0.0, 0.0, 0.0, 0.0, 1.0, 1.0, 0.0, 0.0, 0.0, 0.0, 1.0, 1.0, 0.0, 0.0, 0.0, 0.0, 0.0, 0.0, 0.0, 0.0, 1.0, 1.0, 1.0, 1.0, 1.0, 1.0, 1.0, 1.0, 0.0, 0.0, 0.0, 0.0, 0.0, 0.0, 0.0, 0.0, 0.4532, 0.4532, 1.0, 1.0, 1.0, 1.0, 0.0, 0.0, 0.0, 0.0, 1.0, 1.0, 1.0, 1.0, 0.0, 0.0, 0.0, 0.0, 1.0, 1.0, 1.0, 1.0, 0.0, 0.0, 0.0, 0.0, 1.0, 1.0, 1.0, 1.0, 0.0, 0.0, 1.0, 1.0, 1.0, 1.0, 1.0, 1.0, 1.0, 1.0, 1.0, 1.0, 1.0, 1.0, 1.0, 1.0, 1.0, 1.0, 1.0, 1.0, 1.0, 1.0, 1.0, 1.0, 1.0, 1.0, 1.0, 1.0, 1.0, 1.0, 1.0, 1.0, 1.0, 1.0, 1.0, 1.0, 1.0, 1.0, 1.0, 1.0, 1.0, 1.0, 1.0, 1.0, 1.0, 1.0, 0.0, 0.0, 0.0, 0.0, 0.0, 0.0, 0.0, 0.0, 0.0, 0.0, 0.0, 0.0, 0.4532, 0.4532, 0.0, 0.0, 0.0, 0.0, 1.0, 1.0, 0.4532, 0.4532, 1.0, 1.0, 1.0, 1.0, 0.4532, 0.4532, 1.0, 1.0, 1.0, 1.0, 1.0, 1.0, 1.0, 1.0, 1.0, 1.0, 1.0, 1.0, 1.0, 1.0, 1.0, 1.0, 0.4532, 0.4532, 1.0, 1.0, 1.0, 1.0, 0.4532, 0.4532, 1.0, 1.0, 1.0, 1.0, 1.0, 1.0, 1.0, 1.0, 1.0, 1.0, 1.0, 1.0, 1.0, 1.0, 1.0, 1.0, 0.4532, 0.4532, 1.0, 1.0, 1.0, 1.0, 0.4532, 0.4532, 1.0, 1.0, 1.0, 1.0, 1.0, 1.0, 1.0, 1.0, 1.0, 1.0, 1.0, 1.0, 1.0, 1.0, 1.0, 1.0, 0.4532, 0.4532, 1.0, 1.0, 1.0, 1.0, 0.4532, 0.4532, 1.0, 1.0, 1.0, 1.0, 1.0, 1.0, 1.0, 1.0, 1.0, 1.0, 1.0, 1.0, 1.0, 1.0, 1.0, 1.0, 0.0, 0.0, 0.4532, 0.4532, 0.4532, 0.4532, 0.0, 0.0, 0.0, 0.0, 0.4532, 0.4532, 0.4532, 0.4532, 0.0, 0.0, 0.0, 0.0, 0.4532, 0.4532, 0.4532, 0.4532, 0.0, 0.0, 0.0, 0.0, 0.4532, 0.4532, 0.4532, 0.4532, 0.0, 0.0, 0.0, 0.0, 1.0, 1.0, 1.0, 1.0, 0.0, 0.0, 1.0, 1.0, 1.0, 1.0, 1.0, 1.0, 0.4532, 0.4532, 0.0, 0.0, 0.0, 0.0, 0.0, 0.0, 0.0, 0.0, 1.0, 1.0, 1.0, 1.0, 1.0, 1.0, 1.0, 1.0, 0.0, 0.0, 0.0, 0.0, 0.0, 0.0, 0.0, 0.0, 1.0, 1.0, 0.0, 0.0, 0.0, 0.0, 1.0, 1.0, 1.0, 1.0, 1.0, 0.4815, 1.0, 0.4815, 1.0, 1.0, 1.0, 0.4815, 1.0, 0.0, 1.0, 0.0, 1.0, 0.4815, 0.0, 0.0, 1.0, 1.0, 1.0, 1.0, 0.0, 0.0, 0.0, 0.0, 1.0, 1.0, 1.0, 1.0, 0.0, 0.0, 0.0, 0.0, 1.0, 1.0, 1.0, 1.0, 0.0, 0.0, 0.0, 0.0, 1.0, 1.0, 1.0, 1.0, 0.0, 0.0, 0.0, 0.0, 1.0, 1.0, 1.0, 1.0, 0.0, 0.0, 0.0, 0.0, 1.0, 1.0, 1.0, 1.0, 0.0, 0.0, 0.0, 0.0, 1.0, 1.0, 1.0, 1.0, 0.0, 0.0, 0.0, 0.0, 1.0, 1.0, 1.0, 1.0, 0.0, 0.0, 0.0, 0.0, 1.0, 1.0, 1.0, 1.0, 0.0, 0.0, 0.0, 0.0, 1.0, 1.0, 1.0, 1.0, 0.0, 0.0, 0.0, 0.0, 1.0, 1.0, 1.0, 1.0, 0.0, 0.0, 1.0, 1.0, 1.0, 1.0, 1.0, 1.0, 1.0, 1.0, 1.0, 1.0, 1.0, 1.0, 1.0, 1.0, 1.0, 1.0, 1.0, 1.0, 1.0, 1.0, 1.0, 1.0, 1.0, 1.0, 1.0, 1.0, 1.0, 1.0, 1.0, 1.0, 1.0, 1.0, 1.0, 1.0, 1.0, 1.0, 1.0, 1.0, 1.0, 1.0, 1.0, 1.0, 1.0, 1.0, 1.0, 1.0, 1.0, 1.0, 1.0, 1.0, 1.0, 1.0, 1.0, 1.0, 1.0, 1.0, 1.0, 1.0, 1.0, 1.0, 1.0, 1.0, 1.0, 1.0, 1.0, 1.0, 1.0, 1.0, 1.0, 1.0, 1.0, 1.0, 1.0, 1.0, 1.0, 1.0, 1.0, 1.0, 1.0, 1.0, 1.0, 1.0, 1.0, 1.0, 1.0, 1.0, 1.0, 1.0, 1.0, 1.0, 1.0, 1.0, 1.0, 1.0, 1.0, 1.0, 1.0, 1.0, 1.0, 1.0, 1.0, 1.0, 1.0, 1.0, 1.0, 1.0, 1.0, 1.0, 1.0, 1.0, 1.0, 1.0, 1.0, 1.0, 1.0, 1.0, 1.0, 1.0, 1.0, 1.0, 1.0, 1.0, 1.0, 1.0, 1.0, 1.0, 1.0, 1.0, 1.0, 1.0, 1.0, 1.0, 1.0, 1.0, 1.0, 1.0, 1.0, 1.0, 1.0, 1.0, 1.0, 1.0, 1.0, 1.0, 0.0, 0.0, 1.0, 1.0, 1.0, 1.0, 1.0, 1.0, 1.0, 1.0, 0.0, 0.0, 1.0, 1.0, 1.0, 1.0, 1.0, 1.0, 1.0, 1.0, 0.0, 0.0, 0.0, 0.0, 1.0, 1.0, 1.0, 1.0, 0.0, 0.0, 0.0, 0.0, 1.0, 1.0, 0.0, 0.0, 1.0, 1.0, 1.0, 1.0, 1.0, 1.0, 0.0, 0.0, 0.0, 0.0, 1.0, 1.0, 1.0, 1.0, 0.0, 0.0, 0.0, 0.0, 1.0, 1.0, 1.0, 1.0, 1.0, 1.0, 1.0, 1.0, 1.0, 1.0, 1.0, 1.0, 1.0, 1.0, 1.0, 1.0, 1.0, 1.0, 1.0, 1.0, 1.0, 1.0, 1.0, 1.0, 1.0, 1.0, 1.0, 1.0, 1.0, 1.0, 1.0, 1.0, 1.0, 1.0, 1.0, 1.0, 1.0, 1.0, 1.0, 1.0, 1.0, 1.0, 1.0, 1.0, 1.0, 1.0, 1.0, 1.0, 1.0, 1.0, 1.0, 1.0, 1.0, 1.0, 1.0, 1.0, 1.0, 1.0, 1.0, 1.0, 1.0, 1.0, 1.0, 1.0, 1.0, 1.0, 1.0, 1.0, 1.0, 1.0, 1.0, 1.0, 1.0, 1.0, 1.0, 1.0, 1.0, 1.0, 1.0, 1.0, 1.0, 1.0, 1.0, 1.0, 1.0, 1.0, 1.0, 1.0, 1.0, 1.0, 1.0, 1.0, 1.0, 1.0, 1.0, 1.0, 1.0, 1.0, 1.0, 1.0, 1.0, 1.0, 1.0, 1.0, 1.0, 1.0, 1.0, 1.0, 1.0, 1.0, 1.0, 1.0, 1.0, 1.0, 1.0, 1.0, 1.0, 1.0, 1.0, 1.0, 1.0, 1.0, 1.0, 1.0, 1.0, 1.0, 1.0, 1.0, 1.0, 1.0, 1.0, 1.0, 1.0, 1.0, 1.0, 1.0, 1.0, 1.0, 1.0, 1.0, 1.0, 1.0, 1.0, 1.0, 1.0, 1.0, 1.0, 1.0, 1.0, 1.0, 1.0, 1.0, 1.0, 1.0, 1.0, 1.0, 1.0, 1.0, 1.0, 1.0, 1.0, 1.0, 1.0, 1.0, 1.0, 1.0, 1.0, 1.0, 1.0, 1.0, 1.0, 1.0, 1.0, 1.0, 1.0, 1.0, 1.0, 1.0, 1.0, 1.0, 1.0, 1.0, 1.0, 1.0, 1.0, 1.0, 1.0, 1.0, 1.0, 1.0, 1.0, 1.0, 1.0, 1.0, 1.0, 1.0, 1.0, 1.0, 1.0, 1.0, 1.0, 1.0, 1.0, 1.0, 1.0, 1.0, 1.0, 1.0, 1.0, 1.0, 1.0, 1.0, 1.0, 1.0, 1.0, 1.0, 1.0, 1.0, 1.0, 1.0, 1.0, 1.0, 1.0, 1.0, 1.0, 1.0, 1.0, 1.0, 1.0, 1.0, 1.0, 1.0, 1.0, 1.0, 1.0, 1.0, 1.0, 1.0, 1.0, 1.0, 1.0, 1.0, 1.0, 1.0, 1.0, 1.0, 1.0, 1.0, 1.0, 1.0, 1.0, 1.0, 1.0, 1.0, 1.0, 1.0, 1.0, 1.0, 1.0, 1.0, 1.0, 1.0, 1.0, 1.0, 1.0, 1.0, 1.0, 1.0, 1.0, 1.0, 1.0, 1.0, 1.0, 1.0, 1.0, 1.0, 1.0, 1.0, 1.0, 1.0, 1.0, 1.0, 1.0, 1.0, 1.0, 1.0, 1.0, 1.0, 1.0, 1.0, 1.0, 1.0, 1.0, 1.0, 1.0, 1.0, 1.0, 1.0, 1.0, 1.0, 1.0, 1.0, 1.0, 1.0, 1.0, 1.0, 1.0, 1.0, 1.0, 1.0, 1.0, 1.0, 1.0, 1.0, 1.0, 1.0, 1.0, 1.0, 1.0, 1.0, 1.0, 1.0, 1.0, 1.0, 1.0, 1.0, 1.0, 1.0, 1.0, 1.0, 1.0, 1.0, 1.0, 1.0, 1.0, 1.0, 1.0, 1.0, 1.0, 1.0, 1.0, 1.0, 1.0, 1.0, 1.0, 1.0, 1.0, 1.0, 1.0, 1.0, 1.0, 1.0, 1.0, 1.0, 1.0, 1.0, 1.0, 1.0, 1.0, 1.0, 0.0, 0.0, 1.0, 1.0, 1.0, 1.0, 0.0, 0.0, 0.0, 0.0, 1.0, 1.0, 1.0, 1.0, 1.0, 1.0, 1.0, 1.0, 1.0, 1.0, 1.0, 1.0, 1.0, 1.0, 1.0, 1.0, 1.0, 1.0, 1.0, 1.0, 1.0, 1.0, 1.0, 1.0, 1.0, 1.0, 1.0, 1.0, 1.0, 1.0, 1.0, 1.0, 1.0, 1.0, 1.0, 1.0, 1.0, 1.0, 1.0, 1.0, 1.0, 1.0, 1.0, 1.0, 1.0, 1.0, 1.0, 1.0, 1.0, 1.0, 1.0, 1.0, 1.0, 1.0, 1.0, 1.0, 1.0, 1.0, 1.0, 1.0, 1.0, 1.0, 1.0, 1.0, 1.0, 1.0, 1.0, 1.0, 1.0, 1.0, 1.0, 1.0, 1.0, 1.0, 1.0, 1.0, 1.0, 1.0, 1.0, 1.0, 1.0, 1.0, 1.0, 1.0, 1.0, 1.0, 1.0, 1.0, 1.0, 1.0, 1.0, 1.0, 1.0, 1.0, 1.0, 1.0, 1.0, 1.0, 1.0, 1.0, 1.0, 1.0, 1.0, 1.0, 1.0, 1.0, 1.0, 1.0, 1.0, 1.0, 1.0, 1.0, 1.0, 1.0, 1.0, 1.0, 1.0, 1.0, 1.0, 1.0, 1.0, 1.0, 1.0, 1.0, 1.0, 1.0, 1.0, 1.0, 1.0, 1.0, 1.0, 1.0, 1.0, 1.0, 1.0, 1.0, 1.0, 1.0, 1.0, 1.0, 1.0, 1.0, 1.0, 1.0, 1.0, 1.0, 1.0, 1.0, 1.0, 1.0, 1.0, 1.0, 1.0, 1.0, 1.0, 1.0, 1.0, 1.0, 1.0, 1.0, 1.0, 1.0, 1.0, 1.0, 1.0, 1.0, 1.0, 1.0, 1.0, 1.0, 1.0, 1.0, 1.0, 1.0, 1.0, 1.0, 1.0, 1.0, 1.0, 1.0, 1.0, 1.0, 1.0, 1.0, 1.0, 1.0, 1.0, 1.0, 1.0, 1.0, 1.0, 1.0, 1.0, 1.0, 1.0, 1.0, 1.0, 1.0, 1.0, 1.0, 1.0, 1.0, 1.0, 1.0, 1.0, 1.0, 1.0, 1.0, 1.0, 1.0, 1.0, 1.0, 1.0, 1.0, 1.0, 1.0, 1.0, 1.0, 1.0, 1.0, 1.0, 1.0, 1.0, 1.0, 1.0, 1.0, 1.0, 1.0, 1.0, 1.0, 1.0, 1.0, 1.0, 1.0, 1.0, 1.0, 1.0, 1.0, 1.0, 1.0, 1.0, 1.0, 1.0, 1.0, 1.0, 1.0, 1.0, 1.0, 1.0, 1.0, 1.0, 1.0, 1.0, 1.0, 1.0, 1.0, 1.0, 1.0, 1.0, 1.0, 1.0, 1.0, 1.0, 1.0, 1.0, 1.0, 1.0, 1.0, 1.0, 1.0, 1.0, 1.0, 1.0, 1.0, 1.0, 1.0, 1.0, 1.0, 1.0, 1.0, 1.0, 1.0, 1.0, 1.0, 1.0, 1.0, 1.0, 1.0, 1.0, 1.0, 1.0, 1.0, 1.0, 1.0, 1.0, 1.0, 1.0, 1.0, 1.0, 1.0, 1.0, 1.0, 1.0, 1.0, 1.0, 1.0, 1.0, 1.0, 1.0, 1.0, 1.0, 1.0, 1.0, 1.0, 1.0, 1.0, 1.0, 1.0, 1.0, 1.0, 1.0, 1.0, 1.0, 1.0, 1.0, 1.0, 1.0, 1.0, 1.0, 1.0, 1.0, 1.0, 1.0, 1.0, 1.0, 1.0, 1.0, 1.0, 1.0, 1.0, 1.0, 1.0, 1.0, 1.0, 1.0, 1.0, 1.0, 1.0, 1.0, 1.0, 1.0, 1.0, 1.0, 1.0, 1.0, 1.0, 1.0, 1.0, 1.0, 1.0, 1.0, 1.0, 1.0, 1.0, 1.0, 1.0, 1.0, 1.0, 1.0, 1.0, 1.0, 1.0, 1.0, 1.0, 1.0, 1.0, 1.0, 1.0, 1.0, 1.0, 1.0, 1.0, 1.0, 1.0, 1.0, 1.0, 1.0, 1.0, 1.0, 1.0, 1.0, 1.0, 1.0, 1.0, 1.0, 1.0, 1.0, 1.0, 1.0, 1.0, 1.0, 1.0, 1.0, 1.0, 1.0, 1.0, 1.0, 1.0, 1.0, 1.0, 1.0, 1.0, 1.0, 1.0, 1.0, 1.0, 1.0, 1.0, 1.0, 1.0, 1.0, 1.0, 1.0, 1.0, 1.0, 1.0, 1.0, 1.0, 1.0, 1.0, 1.0, 1.0, 1.0, 1.0, 1.0, 1.0, 1.0, 1.0, 1.0, 1.0, 1.0, 1.0, 1.0, 1.0, 1.0, 1.0, 1.0, 1.0, 1.0, 1.0, 1.0, 1.0, 1.0, 1.0, 1.0, 1.0, 1.0, 1.0, 1.0, 1.0, 1.0, 1.0, 1.0, 1.0, 1.0, 1.0, 1.0, 1.0, 1.0, 1.0, 1.0, 1.0, 1.0, 1.0, 1.0, 1.0, 1.0, 1.0, 1.0, 1.0, 1.0, 1.0, 1.0, 1.0, 1.0, 1.0, 1.0, 1.0, 1.0, 1.0, 1.0, 1.0, 1.0, 1.0, 1.0, 1.0, 1.0, 1.0, 1.0, 1.0, 1.0, 1.0, 1.0, 1.0, 1.0, 1.0, 1.0, 1.0, 1.0, 1.0, 1.0, 1.0, 1.0, 1.0, 1.0, 1.0, 1.0, 1.0, 1.0, 1.0, 1.0, 1.0, 1.0, 1.0, 1.0, 1.0, 1.0, 1.0, 1.0, 1.0, 1.0, 1.0, 1.0, 1.0, 1.0, 1.0, 1.0, 1.0, 1.0, 1.0, 1.0, 1.0, 1.0, 1.0, 1.0, 1.0, 1.0, 1.0, 1.0, 1.0, 1.0, 1.0, 1.0, 1.0, 1.0, 1.0, 1.0, 1.0, 1.0, 1.0, 1.0, 1.0, 1.0, 1.0, 1.0, 1.0, 1.0, 1.0, 1.0, 1.0, 1.0, 1.0, 1.0, 1.0, 1.0, 1.0, 1.0, 1.0, 1.0, 1.0, 1.0, 1.0, 1.0, 1.0, 1.0, 1.0, 0.0, 0.0, 1.0, 1.0, 1.0, 1.0, 0.0, 0.0, 1.0, 1.0, 1.0, 1.0, 1.0, 1.0, 1.0, 1.0, 1.0, 1.0, 1.0, 1.0, 1.0, 1.0, 1.0, 1.0, 1.0, 1.0, 1.0, 1.0, 1.0, 1.0, 1.0, 1.0, 1.0, 1.0, 1.0, 1.0, 1.0, 1.0, 1.0, 1.0, 1.0, 1.0, 1.0, 1.0, 1.0, 1.0, 1.0, 1.0, 1.0, 1.0, 1.0, 1.0, 1.0, 1.0, 1.0, 1.0, 1.0, 1.0, 1.0, 1.0, 1.0, 1.0, 1.0, 1.0, 1.0, 1.0, 1.0, 1.0, 0.0, 0.0, 1.0, 1.0, 1.0, 1.0, 0.0, 0.0, 0.0, 0.0, 1.0, 1.0, 1.0, 1.0, 1.0, 1.0, 1.0, 1.0, 1.0, 1.0, 1.0, 1.0, 1.0, 1.0, 1.0, 1.0, 1.0, 1.0, 1.0, 1.0, 1.0, 1.0, 1.0, 1.0, 1.0, 1.0, 1.0, 1.0, 1.0, 1.0, 1.0, 1.0, 1.0, 1.0, 1.0, 1.0, 1.0, 1.0, 1.0, 1.0, 1.0, 1.0, 1.0, 1.0, 1.0, 1.0, 1.0, 1.0, 1.0, 1.0, 1.0, 1.0, 1.0, 1.0, 1.0, 1.0, 1.0, 1.0, 1.0, 1.0, 1.0, 1.0, 1.0, 1.0, 1.0, 1.0, 1.0, 1.0, 1.0, 1.0, 1.0, 1.0, 1.0, 1.0, 1.0, 1.0, 1.0, 1.0, 1.0, 1.0, 1.0, 1.0, 1.0, 1.0, 1.0, 1.0, 1.0, 1.0, 1.0, 1.0, 1.0, 1.0, 1.0, 1.0, 1.0, 1.0, 1.0, 1.0, 1.0, 1.0, 1.0, 1.0, 1.0, 1.0, 1.0, 1.0, 1.0, 1.0, 1.0, 1.0, 1.0, 1.0, 1.0, 1.0, 1.0, 1.0, 1.0, 1.0, 1.0, 1.0, 1.0, 1.0, 1.0, 1.0, 1.0, 1.0, 1.0, 1.0, 1.0, 1.0, 1.0, 1.0, 1.0, 1.0, 1.0, 1.0, 1.0, 1.0, 1.0, 1.0, 1.0, 1.0, 1.0, 1.0, 1.0, 1.0, 1.0, 1.0, 1.0, 1.0, 1.0, 1.0, 1.0, 1.0, 1.0, 1.0, 1.0, 1.0, 1.0, 1.0, 1.0, 1.0, 1.0, 1.0, 1.0, 1.0, 1.0, 1.0, 1.0, 1.0, 1.0, 1.0, 1.0, 1.0, 1.0, 1.0, 1.0, 1.0, 1.0, 1.0, 1.0, 1.0, 1.0, 1.0, 1.0, 1.0, 1.0, 1.0, 1.0, 1.0, 1.0, 1.0, 1.0, 1.0, 1.0, 1.0, 1.0, 1.0, 1.0, 1.0, 1.0, 1.0, 1.0, 1.0, 1.0, 1.0, 1.0, 1.0, 1.0, 1.0, 1.0, 1.0, 1.0, 1.0, 1.0, 1.0, 1.0, 1.0, 1.0, 1.0, 1.0, 1.0, 1.0, 1.0, 1.0, 1.0, 1.0, 1.0, 1.0, 1.0, 1.0, 1.0, 1.0, 1.0, 1.0, 1.0, 1.0, 1.0, 1.0, 1.0, 1.0, 1.0, 1.0, 1.0, 1.0, 1.0, 1.0, 1.0, 1.0, 1.0, 1.0, 1.0, 1.0, 1.0, 1.0, 1.0, 1.0, 1.0, 1.0, 1.0, 1.0, 1.0, 1.0, 1.0, 1.0, 1.0, 1.0, 1.0, 1.0, 1.0, 1.0, 1.0, 1.0, 1.0, 1.0, 1.0, 1.0, 1.0, 1.0, 1.0, 1.0, 1.0, 1.0, 1.0, 1.0, 1.0, 1.0, 1.0, 1.0, 1.0, 1.0, 1.0, 1.0, 1.0, 1.0, 1.0, 1.0, 1.0, 1.0, 1.0, 1.0, 1.0, 1.0, 1.0, 1.0, 1.0, 1.0, 1.0, 1.0, 1.0, 1.0, 1.0, 1.0, 1.0, 1.0, 1.0, 1.0, 1.0, 0.0, 0.0, 1.0, 1.0, 1.0, 1.0, 0.0, 0.0, 1.0, 1.0, 1.0, 1.0, 1.0, 1.0, 1.0, 1.0, 1.0, 1.0, 1.0, 1.0, 1.0, 1.0, 1.0, 1.0, 0.0, 0.0, 1.0, 1.0, 1.0, 1.0, 0.0, 0.0, 1.0, 1.0, 1.0, 1.0, 1.0, 1.0, 1.0, 1.0, 1.0, 1.0, 1.0, 1.0, 1.0, 1.0, 1.0, 1.0, 0.0, 0.0, 1.0, 1.0, 1.0, 1.0, 0.0, 0.0, 1.0, 1.0, 1.0, 1.0, 1.0, 1.0, 1.0, 1.0, 1.0, 1.0, 1.0, 1.0, 1.0, 1.0, 1.0, 1.0, 0.0, 0.0, 1.0, 1.0, 1.0, 1.0, 0.0, 0.0, 1.0, 1.0, 1.0, 1.0, 1.0, 1.0, 1.0, 1.0, 1.0, 1.0, 1.0, 1.0, 1.0, 1.0, 1.0, 1.0, 0.0, 0.0, 1.0, 1.0, 1.0, 1.0, 0.0, 0.0, 1.0, 1.0, 1.0, 1.0, 1.0, 1.0, 1.0, 1.0, 1.0, 1.0, 1.0, 1.0, 1.0, 1.0, 1.0, 1.0, 0.0, 0.0, 1.0, 1.0, 1.0, 1.0, 0.0, 0.0, 1.0, 1.0, 1.0, 1.0, 1.0, 1.0, 1.0, 1.0, 1.0, 1.0, 1.0, 1.0, 1.0, 1.0, 1.0, 1.0, 0.0, 0.0, 1.0, 1.0, 1.0, 1.0, 0.0, 0.0, 1.0, 1.0, 1.0, 1.0, 1.0, 1.0, 1.0, 1.0, 1.0, 1.0, 1.0, 1.0, 1.0, 1.0, 1.0, 1.0, 0.0, 0.0, 1.0, 1.0, 1.0, 1.0, 0.0, 0.0, 1.0, 1.0, 1.0, 1.0, 1.0, 1.0, 1.0, 1.0, 1.0, 1.0, 1.0, 1.0, 1.0, 1.0, 1.0, 1.0, 0.0, 0.0, 1.0, 1.0, 1.0, 1.0, 0.0, 0.0, 1.0, 1.0, 1.0, 1.0, 1.0, 1.0, 1.0, 1.0, 1.0, 1.0, 1.0, 1.0, 1.0, 1.0, 1.0, 1.0, 0.0, 0.0, 1.0, 1.0, 1.0, 1.0, 0.0, 0.0, 1.0, 1.0, 1.0, 1.0, 1.0, 1.0, 1.0, 1.0, 1.0, 1.0, 1.0, 1.0, 1.0, 1.0, 1.0, 1.0, 0.0, 0.0, 1.0, 1.0, 1.0, 1.0, 0.0, 0.0, 1.0, 1.0, 1.0, 1.0, 1.0, 1.0, 1.0, 1.0, 1.0, 1.0, 1.0, 1.0, 1.0, 1.0, 1.0, 1.0, 0.0, 0.0, 1.0, 1.0, 1.0, 1.0, 0.0, 0.0, 1.0, 1.0, 1.0, 1.0, 1.0, 1.0, 1.0, 1.0, 1.0, 1.0, 1.0, 1.0, 1.0, 1.0, 1.0, 1.0, 0.0, 0.0, 1.0, 1.0, 1.0, 1.0, 0.0, 0.0, 1.0, 1.0, 1.0, 1.0, 1.0, 1.0, 1.0, 1.0, 1.0, 1.0, 1.0, 1.0, 1.0, 1.0, 1.0, 1.0, 0.0, 0.0, 1.0, 1.0, 1.0, 1.0, 0.0, 0.0, 1.0, 1.0, 1.0, 1.0, 1.0, 1.0, 1.0, 1.0, 1.0, 1.0, 1.0, 1.0, 1.0, 1.0, 1.0, 1.0, 0.0, 0.0, 1.0, 1.0, 1.0, 1.0, 0.0, 0.0, 1.0, 1.0, 1.0, 1.0, 1.0, 1.0, 1.0, 1.0, 1.0, 1.0, 1.0, 1.0, 1.0, 1.0, 1.0, 1.0, 0.0, 0.0, 1.0, 1.0, 1.0, 1.0, 0.0, 0.0, 1.0, 1.0, 1.0, 1.0, 1.0, 1.0, 1.0, 1.0, 1.0, 1.0, 1.0, 1.0, 1.0, 1.0, 1.0, 1.0, 0.0, 0.0, 1.0, 1.0, 1.0, 1.0, 0.0, 0.0, 1.0, 1.0, 1.0, 1.0, 1.0, 1.0, 1.0, 1.0, 1.0, 1.0, 1.0, 1.0, 1.0, 1.0, 0.0, 0.0, 1.0, 1.0, 0.0, 0.0, 1.0, 0.0, 1.0, 1.0, 1.0, 1.0, 1.0, 0.0, 0.0, 0.0, 1.0, 1.0, 1.0, 1.0, 0.0, 0.0, 1.0, 1.0, 1.0, 1.0, 1.0, 1.0, 1.0, 1.0, 1.0, 1.0, 1.0, 1.0, 1.0, 1.0, 1.0, 1.0, 0.0, 0.0, 1.0, 1.0, 1.0, 1.0, 0.0, 0.0, 1.0, 1.0, 1.0, 1.0, 1.0, 1.0, 1.0, 1.0, 1.0, 1.0, 1.0, 1.0, 1.0, 1.0, 1.0, 1.0, 0.0, 0.0, 1.0, 1.0, 1.0, 1.0, 0.0, 0.0, 1.0, 1.0, 1.0, 1.0, 1.0, 1.0, 1.0, 1.0, 1.0, 1.0, 1.0, 1.0, 1.0, 1.0, 1.0, 1.0, 0.0, 0.0, 1.0, 1.0, 1.0, 1.0, 0.0, 0.0, 1.0, 1.0, 1.0, 1.0, 1.0, 1.0, 1.0, 1.0, 1.0, 1.0, 1.0, 1.0, 1.0, 1.0, 1.0, 1.0, 1.0, 0.0, 1.0, 1.0, 1.0, 0.0, 1.0, 0.0, 1.0, 0.0, 1.0, 0.0, 1.0, 1.0, 1.0, 0.0, 1.0, 1.0, 1.0, 1.0, 1.0, 0.0, 1.0, 0.0, 1.0, 1.0, 1.0, 1.0, 1.0, 1.0, 1.0, 0.0, 1.0, 0.0, 1.0, 1.0, 1.0, 1.0, 1.0, 0.0, 1.0, 0.0, 1.0, 0.0, 1.0, 1.0, 1.0, 1.0, 1.0, 0.0, 1.0, 1.0, 1.0, 0.0, 1.0, 0.0, 1.0, 1.0, 0.0, 0.0, 1.0, 1.0, 1.0, 1.0, 0.0, 0.0, 1.0, 1.0, 1.0, 1.0, 1.0, 1.0, 1.0, 1.0, 1.0, 1.0, 1.0, 1.0, 1.0, 1.0, 1.0, 1.0, 1.0, 0.0, 1.0, 1.0, 1.0, 1.0, 1.0, 0.0, 1.0, 1.0, 1.0, 1.0, 1.0, 0.0, 1.0, 0.0, 1.0, 1.0, 1.0, 1.0, 0.0, 0.0, 0.0, 0.0, 1.0, 1.0, 1.0, 1.0, 0.0, 0.0, 0.0, 0.0, 0.0, 0.0, 1.0, 1.0, 1.0, 1.0, 1.0, 1.0, 0.0, 0.0, 0.0, 0.0, 1.0, 1.0, 1.0, 1.0, 1.0, 1.0, 1.0, 1.0, 1.0, 1.0, 1.0, 1.0, 1.0, 1.0, 1.0, 1.0, 1.0, 1.0, 1.0, 1.0, 1.0, 1.0, 1.0, 1.0, 1.0, 1.0, 1.0, 1.0, 1.0, 1.0, 1.0, 1.0, 1.0, 1.0, 1.0, 1.0, 1.0, 1.0, 1.0, 1.0, 1.0, 1.0, 1.0, 1.0, 1.0, 1.0, 1.0, 1.0, 1.0, 1.0, 1.0, 1.0, 1.0, 1.0, 1.0, 1.0, 1.0, 1.0, 1.0, 1.0, 1.0, 1.0, 1.0, 1.0, 1.0, 1.0, 1.0, 1.0, 1.0, 1.0, 1.0, 1.0, 1.0, 1.0, 1.0, 1.0, 1.0, 1.0, 1.0, 1.0, 1.0, 1.0, 0.0, 0.0, 1.0, 1.0, 1.0, 1.0, 0.0, 0.0, 1.0, 1.0, 1.0, 1.0, 1.0, 1.0, 1.0, 1.0, 1.0, 1.0, 1.0, 1.0, 1.0, 1.0, 1.0, 1.0, 1.0, 1.0, 1.0, 1.0, 1.0, 1.0, 1.0, 1.0, 1.0, 1.0, 1.0, 1.0, 1.0, 1.0, 1.0, 1.0, 1.0, 1.0, 1.0, 1.0, 1.0, 1.0, 1.0, 1.0, 1.0, 1.0, 1.0, 1.0, 1.0, 1.0])
me_plane.update()
me_plane_001 = bpy.data.meshes.new('Plane.001')
me_plane_001.from_pydata([(-1.0, -1.0, 0.0), (1.0, -1.0, 0.0), (-1.0, 1.0, 0.0), (1.0, 1.0, 0.0), (-2.925, -1.387, -0.9143), (-2.925, 0.613, -0.9143)], [], [(0, 1, 3, 2), (0, 2, 5, 4)])
_uv = me_plane_001.uv_layers.new(name='UVMap')
_uv.uv.foreach_set('vector', [0.0, 0.0, 1.0, 0.0, 1.0, 1.0, 0.0, 1.0, 0.0, 0.0, 0.0, 1.0, 0.0, 1.0, 0.0, 0.0])
me_plane_001.update()

# ---- objects
ob_light = bpy.data.objects.new('Light', light_light)
ob_camera = bpy.data.objects.new('Camera', cam_camera)
ob_empty = bpy.data.objects.new('Empty', None)
ob_empty_001 = bpy.data.objects.new('Empty.001', None)
ob_plane = bpy.data.objects.new('Plane', me_plane)
ob_plane_001 = bpy.data.objects.new('Plane.001', me_plane_001)

# ---- transforms, parenting, visibility, modifiers, constraints
ob_light.location = (4.076, 1.005, 5.904)
ob_light.rotation_euler = (0.6503, 0.05522, 1.866)
ob_light.lock_rotations_4d = False
ob_light.empty_display_type = 'ARROWS'
ob_light.color = (0.0, 0.0, 0.0, 0.0)
ob_light.lineart.crease_threshold = 0.0
ob_camera.location = (7.359, -6.926, 4.958)
ob_camera.rotation_euler = (1.109, 0.0, 0.8149)
ob_camera.lock_rotations_4d = False
ob_camera.empty_display_type = 'ARROWS'
ob_camera.color = (0.0, 0.0, 0.0, 0.0)
ob_camera.display_type = 'WIRE'
ob_camera.lineart.crease_threshold = 0.0
ob_empty.location = (-3.57, 0.01476, 0.08749)
ob_empty.rotation_euler = (1.571, 0.0, 1.571)
ob_empty.empty_display_type = 'IMAGE'
ob_empty.empty_display_size = 5.0
ob_empty_001.location = (-0.374, -1.169, -2.552)
ob_empty_001.rotation_euler = (1.571, 0.0, 0.0)
ob_empty_001.empty_display_type = 'IMAGE'
ob_empty_001.empty_display_size = 5.0
ob_plane.location = (-0.001545, -0.04078, 0.0003089)
ob_plane.scale = (0.9999, 0.9999, 0.9999)
_m = ob_plane.modifiers.new('Mirror', 'MIRROR')
_m.use_axis = (False, True, False)
_m.use_clip = True
_m.merge_threshold = 0.0
_m = ob_plane.modifiers.new('Subdivision', 'SUBSURF')
ob_plane_001.location = (-3.555, -0.7669, 0.8021)
ob_plane_001.scale = (0.07344, 0.07344, 0.07344)

# ---- collection membership
col_collection.objects.link(ob_light)
col_collection.objects.link(ob_camera)
col_collection.objects.link(ob_empty)
col_collection.objects.link(ob_empty_001)
col_collection.objects.link(ob_plane)
col_collection.objects.link(ob_plane_001)

# ---- scene / render settings (as saved in the file)
scene.camera = ob_camera
scene.frame_start = 1; scene.frame_end = 250; scene.frame_set(1)
scene.render.engine = 'BLENDER_EEVEE_NEXT'
scene.cycles.sampling_pattern = 'TABULATED_SOBOL'
scene.view_settings.view_transform = 'Filmic'
bpy.context.view_layer.update()
